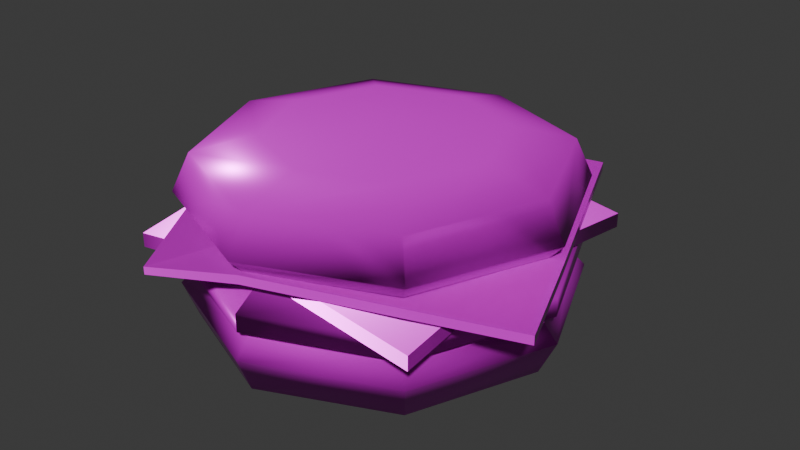# Source: hamburger.blend  (saved by Blender 5.0.119; exported with 4.5.12 LTS)
import bpy
from mathutils import Matrix  # noqa: F401  (used for matrix-valued properties, if any)

bpy.ops.wm.read_factory_settings(use_empty=True)
scene = bpy.context.scene
scene.name = 'Scene'

# ---- collections
col_collection = bpy.data.collections.new('Collection'); scene.collection.children.link(col_collection)

# ---- images (referenced by path relative to the original .blend; pixels are not part of the script)
import os
ASSET_DIR = os.environ.get("B2B_ASSET_DIR", "")  # directory of the original .blend (textures are referenced by path, not embedded)
HERE = os.path.dirname(os.path.abspath(__file__))  # packed textures are extracted next to this script under _unpacked/

def load_image(name, relpath, width, height, colorspace="sRGB"):
    """Load a texture the original file referenced (path relative to the .blend, or extracted next to this script)."""
    p = next((c for c in (os.path.join(HERE, relpath), os.path.join(ASSET_DIR, relpath)) if relpath and os.path.exists(c)), "")
    if p:
        img = bpy.data.images.load(p, check_existing=True)
        img.name = name
    else:  # same state as the original file: an image datablock whose file is absent (Cycles renders it pink)
        img = bpy.data.images.new(name, width, height)
        img.source = "FILE"
        img.filepath = "//" + (relpath or name)
    img.colorspace_settings.name = colorspace
    return img
img_hamburger_worm_001_height_png_001 = load_image('hamburger_WORM.001_Height.png.001', 'textures/hamburger/hamburger_WORM.001_Height.png', 1024, 1024, 'Non-Color')
img_hamburger_worm_001_basecolor_png_001 = load_image('hamburger_WORM.001_BaseColor.png.001', 'textures/hamburger/hamburger_WORM.001_BaseColor.png', 1024, 1024, 'sRGB')
img_hamburger_worm_001_metallic_png_001 = load_image('hamburger_WORM.001_Metallic.png.001', 'textures/hamburger/hamburger_WORM.001_Metallic.png', 1024, 1024, 'Non-Color')
img_hamburger_worm_001_roughness_png_001 = load_image('hamburger_WORM.001_Roughness.png.001', 'textures/hamburger/hamburger_WORM.001_Roughness.png', 1024, 1024, 'Non-Color')
img_hamburger_worm_001_normal_png_001 = load_image('hamburger_WORM.001_Normal.png.001', 'textures/hamburger/hamburger_WORM.001_Normal.png', 1024, 1024, 'Non-Color')

# ---- materials (node trees are filled in below, after node groups)
mat_worm_001 = bpy.data.materials.new('WORM.001')
mat_worm_001.use_backface_culling_lightprobe_volume = False
mat_worm_001.use_transparent_shadow = False

# ---- material node trees
mat_worm_001.use_nodes = True; mat_worm_001.node_tree.nodes.clear()
_N = mat_worm_001.node_tree.nodes; _L = mat_worm_001.node_tree.links
n0 = _N.new('ShaderNodeBsdfPrincipled'); n0.name = 'Principled BSDF'; n0.location = (10, 300)
n0.distribution = 'GGX'
n0.subsurface_method = 'RANDOM_WALK_SKIN'
n0.inputs[3].default_value = 1.45
n0.inputs[27].default_value = (0.0, 0.0, 0.0, 1.0)
n0.inputs[28].default_value = 1.0
n1 = _N.new('ShaderNodeOutputMaterial'); n1.name = 'Material Output'; n1.location = (300, 300)
n2 = _N.new('ShaderNodeTexImage'); n2.name = 'Image Texture'; n2.location = (84, -876)
n2.label = 'Displacement'
n2.image = img_hamburger_worm_001_height_png_001
n3 = _N.new('ShaderNodeDisplacement'); n3.name = 'Displacement'; n3.location = (110, -400)
n4 = _N.new('ShaderNodeTexImage'); n4.name = 'Image Texture.001'; n4.location = (84, -36)
n4.label = 'Base Color'
n4.image = img_hamburger_worm_001_basecolor_png_001
n5 = _N.new('ShaderNodeTexImage'); n5.name = 'Image Texture.002'; n5.location = (84, -316)
n5.label = 'Metallic'
n5.image = img_hamburger_worm_001_metallic_png_001
n6 = _N.new('ShaderNodeTexImage'); n6.name = 'Image Texture.003'; n6.location = (84, -596)
n6.label = 'Roughness'
n6.image = img_hamburger_worm_001_roughness_png_001
n7 = _N.new('ShaderNodeTexImage'); n7.name = 'Image Texture.004'; n7.location = (84, -1156)
n7.label = 'Normal'
n7.image = img_hamburger_worm_001_normal_png_001
n8 = _N.new('ShaderNodeNormalMap'); n8.name = 'Normal Map'; n8.location = (-240, -620)
n9 = _N.new('ShaderNodeMapping'); n9.name = 'Mapping'; n9.location = (229, -36)
n10 = _N.new('NodeReroute'); n10.name = 'Reroute'; n10.location = (34, -706)
n10.width = 14
n10.socket_idname = 'NodeSocketVector'
n11 = _N.new('ShaderNodeTexCoord'); n11.name = 'Texture Coordinate'; n11.location = (29, -36)
n12 = _N.new('NodeFrame'); n12.name = 'Frame'; n12.location = (-1269, 336)
n12.label = 'Mapping'
n12.width = 398
n13 = _N.new('NodeFrame'); n13.name = 'Frame.001'; n13.location = (-624, 536)
n13.label = 'Textures'
n13.width = 353
n2.parent = n13
n4.parent = n13
n5.parent = n13
n6.parent = n13
n7.parent = n13
n9.parent = n12
n10.parent = n13
n11.parent = n12
_L.new(n0.outputs[0], n1.inputs[0])
_L.new(n2.outputs[0], n3.inputs[0])
_L.new(n3.outputs[0], n1.inputs[2])
_L.new(n4.outputs[0], n0.inputs[0])
_L.new(n5.outputs[0], n0.inputs[1])
_L.new(n6.outputs[0], n0.inputs[2])
_L.new(n7.outputs[0], n8.inputs[1])
_L.new(n8.outputs[0], n0.inputs[5])
_L.new(n10.outputs[0], n4.inputs[0])
_L.new(n10.outputs[0], n5.inputs[0])
_L.new(n10.outputs[0], n6.inputs[0])
_L.new(n10.outputs[0], n2.inputs[0])
_L.new(n10.outputs[0], n7.inputs[0])
_L.new(n9.outputs[0], n10.inputs[0])
_L.new(n11.outputs[2], n9.inputs[0])
n1.is_active_output = True

# ---- world
world_world = bpy.data.worlds.new('World'); scene.world = world_world
world_world.use_nodes = True; world_world.node_tree.nodes.clear()
_N = world_world.node_tree.nodes; _L = world_world.node_tree.links
n0 = _N.new('ShaderNodeOutputWorld'); n0.name = 'World Output'; n0.location = (200, 100)
n1 = _N.new('ShaderNodeBackground'); n1.name = 'Background'; n1.location = (-200, 100)
n1.inputs[0].default_value = (0.05088, 0.05088, 0.05088, 1.0)
_L.new(n1.outputs[0], n0.inputs[0])
n0.is_active_output = True
world_world.color = (0.05088, 0.05088, 0.05088)
world_world.sun_shadow_jitter_overblur = 0.0

# ---- meshes
me_hamburger_lod_0_001 = bpy.data.meshes.new('Hamburger-LOD-0.001')
me_hamburger_lod_0_001.from_pydata([(-0.001265, 0.2023, 0.06335), (-0.001265, 0.2193, 0.04488), (-0.001947, 0.2, 0.002058), (-0.001586, -0.005078, 0.002485), (0.1449, 0.1417, 0.06335), (0.157, 0.1537, 0.04488), (0.1429, 0.1402, 0.001322), (0.2055, -0.004524, 0.06335), (0.2225, -0.004524, 0.04488), (0.202, -0.003768, 0.00275), (0.1449, -0.1507, 0.06335), (0.157, -0.1628, 0.04488), (0.1438, -0.1475, 0.00275), (-0.001265, -0.2113, 0.06335), (-0.001265, -0.2283, 0.04488), (-0.001265, -0.2113, 0.00275), (-0.0942, 0.08941, 0.2165), (-0.1475, -0.1507, 0.06335), (-0.1595, -0.1628, 0.04488), (-0.1475, -0.1507, 0.00275), (-0.001142, -0.00446, 0.2231), (-0.208, -0.004524, 0.06335), (-0.2251, -0.004524, 0.04488), (-0.205, -0.006011, 0.00275), (-0.1475, 0.1417, 0.06335), (-0.1595, 0.1537, 0.04488), (-0.1457, 0.1385, 0.00275), (-0.001265, 0.1742, 0.1217), (-0.0014, 0.2149, 0.07322), (-0.002564, 0.1705, 0.06376), (0.1296, 0.1264, 0.1192), (0.1546, 0.1513, 0.09628), (0.1546, 0.1513, 0.07583), (0.1256, 0.1246, 0.06068), (0.1807, -0.005269, 0.1206), (0.2191, -0.004524, 0.09628), (0.2191, -0.004524, 0.07583), (0.1824, -0.00511, 0.06131), (0.1269, -0.1337, 0.1206), (0.1546, -0.1604, 0.09628), (0.1546, -0.1604, 0.07583), (0.1262, -0.1332, 0.06095), (0.02944, -0.01724, 0.1451), (-0.00201, -0.1865, 0.1206), (-0.001265, -0.2249, 0.09628), (-0.001265, -0.2249, 0.07583), (-0.001265, -0.1901, 0.06195), (-0.001436, -0.006142, 0.06142), (-0.0439, 0.01314, 0.1433), (-0.1305, -0.1327, 0.1206), (-0.1571, -0.1604, 0.09628), (-0.1571, -0.1604, 0.07583), (-0.1287, -0.1332, 0.06095), (-0.1833, -0.00378, 0.1206), (-0.2217, -0.004524, 0.09628), (-0.2217, -0.004524, 0.07583), (-0.1849, -0.00511, 0.06131), (-0.1294, 0.1247, 0.1206), (-0.1571, 0.1513, 0.09628), (-0.1571, 0.1513, 0.07583), (-0.1282, 0.1224, 0.06048), (-0.001265, 0.2159, 0.09628), (0.1807, 0.1765, 0.091), (-0.1837, 0.1765, 0.091), (0.1807, -0.1879, 0.091), (-0.1837, -0.1879, 0.091), (-0.001265, -0.2113, 0.1363), (-0.001265, -0.2283, 0.1548), (-0.001528, -0.2084, 0.1984), (0.09262, 0.0891, 0.2161), (0.1449, -0.1507, 0.1363), (0.157, -0.1628, 0.1548), (0.1429, -0.1496, 0.1976), (-0.001222, 0.1299, 0.2137), (0.2055, -0.004524, 0.1363), (0.2225, -0.004524, 0.1548), (0.202, -0.005545, 0.1991), (0.1449, 0.1417, 0.1363), (0.157, 0.1537, 0.1548), (0.1431, 0.1395, 0.1984), (-0.001265, 0.2023, 0.1363), (-0.001265, 0.2193, 0.1548), (-0.001265, 0.2023, 0.1947), (0.1309, -0.005165, 0.2165), (-0.1475, 0.1417, 0.1363), (-0.1595, 0.1537, 0.1548), (-0.1443, 0.14, 0.1991), (-0.208, -0.004524, 0.1363), (-0.2251, -0.004524, 0.1548), (-0.2056, -0.004972, 0.1983), (-0.1475, -0.1507, 0.1363), (-0.1595, -0.1628, 0.1548), (-0.1445, -0.1488, 0.1986), (-0.001488, -0.1879, 0.1173), (-0.001488, 0.1765, 0.1173), (-0.1837, -0.005666, 0.1173), (0.1807, -0.005666, 0.1173), (-0.001488, -0.005666, 0.1173), (0.1807, 0.1765, 0.1076), (-0.1837, 0.1765, 0.1076), (0.1807, -0.1879, 0.1076), (-0.1837, -0.1879, 0.1076), (-0.001488, -0.1879, 0.1339), (-0.001488, 0.1765, 0.1339), (-0.1837, -0.005666, 0.1339), (0.1807, -0.005666, 0.1339), (-0.001488, -0.005666, 0.1339), (-0.2172, 0.1347, 0.1216), (-0.09815, -0.2531, 0.1165), (0.1211, 0.2416, 0.1195), (0.2652, -0.1173, 0.1183), (0.2233, -0.005138, 0.1264), (-0.1907, -0.0832, 0.1266), (0.00128, -0.22, 0.1275), (-0.07903, 0.1835, 0.1266), (-0.001488, -0.005666, 0.1266), (0.2233, -0.005138, 0.1365), (0.1211, 0.2416, 0.1297), (0.00128, -0.22, 0.1376), (0.2652, -0.1173, 0.1284), (-0.07903, 0.1835, 0.1368), (-0.2172, 0.1347, 0.1318), (-0.1907, -0.0832, 0.1368), (-0.09815, -0.2531, 0.1253), (-0.001488, -0.005666, 0.1368), (-0.134, -0.004792, 0.216), (0.09245, -0.0988, 0.2156), (-0.09431, -0.09829, 0.2162), (-0.001393, -0.137, 0.2161)], [], [(73, 16, 20), (126, 83, 20), (86, 89, 125, 16), (2, 6, 3), (46, 52, 47), (42, 34, 30), (12, 15, 3), (42, 38, 34), (42, 43, 38), (48, 53, 49), (48, 57, 53), (37, 41, 47), (48, 27, 57), (76, 79, 69, 83), (68, 72, 126, 128), (82, 86, 16, 73), (6, 2, 1, 5), (5, 1, 0, 4), (8, 5, 4, 7), (8, 9, 6, 5), (26, 2, 3), (11, 8, 7, 10), (9, 12, 3), (12, 9, 8, 11), (15, 12, 11, 14), (14, 11, 10, 13), (15, 19, 3), (19, 15, 14, 18), (6, 9, 3), (18, 14, 13, 17), (22, 18, 17, 21), (23, 19, 18, 22), (25, 22, 21, 24), (26, 23, 22, 25), (23, 26, 3), (2, 26, 25, 1), (19, 23, 3), (0, 1, 25, 24), (30, 31, 61, 27), (13, 10, 7, 4, 0, 24, 21, 17), (32, 28, 61, 31), (42, 30, 27, 48), (36, 32, 31, 35), (59, 28, 29, 60), (33, 37, 47), (37, 33, 32, 36), (35, 31, 30, 34), (40, 41, 37, 36), (39, 35, 34, 38), (40, 36, 35, 39), (52, 56, 47), (44, 39, 38, 43), (45, 40, 39, 44), (56, 60, 47), (46, 41, 40, 45), (49, 43, 42, 48), (51, 52, 46, 45), (50, 44, 43, 49), (41, 46, 47), (51, 45, 44, 50), (54, 50, 49, 53), (55, 51, 50, 54), (60, 29, 47), (56, 52, 51, 55), (59, 55, 54, 58), (59, 60, 56, 55), (58, 54, 53, 57), (61, 58, 57, 27), (29, 33, 47), (32, 33, 29, 28), (28, 59, 58, 61), (79, 82, 73, 69), (72, 68, 67, 71), (71, 67, 66, 70), (75, 71, 70, 74), (76, 72, 71, 75), (89, 92, 127, 125), (77, 78, 75, 74), (79, 76, 75, 78), (72, 76, 83, 126), (82, 79, 78, 81), (80, 81, 78, 77), (128, 126, 20), (86, 82, 81, 85), (85, 81, 80, 84), (88, 85, 84, 87), (89, 86, 85, 88), (90, 91, 88, 87), (91, 92, 89, 88), (68, 92, 91, 67), (66, 67, 91, 90), (87, 84, 80, 77, 74, 70, 66, 90), (63, 94, 97, 95), (93, 65, 95, 97), (94, 62, 96, 97), (92, 68, 128, 127), (99, 104, 106, 103), (104, 101, 102, 106), (105, 98, 103, 106), (64, 93, 97, 96), (94, 63, 99, 103), (65, 93, 102, 101), (95, 65, 101, 104), (63, 95, 104, 99), (62, 94, 103, 98), (96, 62, 98, 105), (93, 64, 100, 102), (64, 96, 105, 100), (108, 112, 115, 113), (111, 110, 113, 115), (112, 107, 114, 115), (100, 105, 106, 102), (123, 118, 124, 122), (118, 119, 116, 124), (120, 121, 122, 124), (114, 120, 117, 109), (111, 116, 119, 110), (107, 121, 120, 114), (109, 117, 116, 111), (113, 118, 123, 108), (112, 122, 121, 107), (108, 123, 122, 112), (110, 119, 118, 113), (117, 120, 124, 116), (109, 111, 115, 114), (69, 73, 20), (16, 125, 20), (125, 127, 20), (127, 128, 20), (83, 69, 20)])
me_hamburger_lod_0_001.polygons.foreach_set('use_smooth', [True] * 130)
_k = set([(62, 94), (62, 96), (63, 94), (63, 95), (64, 93), (64, 96), (64, 100), (65, 93), (65, 95), (98, 103), (98, 105), (99, 103), (99, 104), (100, 102), (100, 105), (101, 102), (101, 104), (107, 112), (107, 114), (107, 121), (108, 112), (108, 113), (108, 123), (109, 111), (109, 114), (109, 117), (110, 111), (110, 113), (110, 119), (116, 117), (116, 119), (117, 120), (118, 119), (118, 123), (120, 121), (121, 122), (122, 123)])
me_hamburger_lod_0_001.attributes.new('sharp_edge', 'BOOLEAN', 'EDGE').data.foreach_set('value', [ (min(e.vertices), max(e.vertices)) in _k for e in me_hamburger_lod_0_001.edges])
_uv = me_hamburger_lod_0_001.uv_layers.new(name='UVMap')
_uv.uv.foreach_set('vector', [0.3703, 0.541, 0.3162, 0.5387, 0.344, 0.4734, 0.3732, 0.4075, 0.41, 0.4474, 0.344, 0.4734, 0.3012, 0.5747, 0.2381, 0.5161, 0.2768, 0.5001, 0.3162, 0.5387, 0.3908, 0.06061, 0.4468, 0.1239, 0.3424, 0.1629, 0.784, 0.9997, 0.7273, 0.9373, 0.8286, 0.8979, 0.8594, 0.4305, 0.886, 0.5192, 0.8001, 0.5192, 0.3822, 0.266, 0.2975, 0.2657, 0.3424, 0.1629, 0.8594, 0.4305, 0.947, 0.4605, 0.886, 0.5192, 0.8594, 0.4305, 0.9488, 0.3759, 0.947, 0.4605, 0.8265, 0.396, 0.8053, 0.3129, 0.8901, 0.3147, 0.8265, 0.396, 0.7442, 0.3716, 0.8053, 0.3129, 0.9306, 0.9419, 0.8684, 0.9992, 0.8286, 0.8979, 0.8265, 0.396, 0.7443, 0.4553, 0.7442, 0.3716, 0.4468, 0.4332, 0.4459, 0.5183, 0.4093, 0.5017, 0.41, 0.4474, 0.3036, 0.3677, 0.3906, 0.3697, 0.3732, 0.4075, 0.3177, 0.4063, 0.3853, 0.5802, 0.3012, 0.5747, 0.3162, 0.5387, 0.3703, 0.541, 0.4468, 0.1239, 0.3908, 0.06061, 0.4068, 0.03189, 0.4776, 0.1146, 0.4776, 0.1146, 0.4068, 0.03189, 0.4167, 0.0135, 0.4945, 0.1088, 0.4716, 0.2232, 0.4776, 0.1146, 0.4945, 0.1088, 0.4917, 0.2327, 0.4716, 0.2232, 0.4436, 0.2084, 0.4468, 0.1239, 0.4776, 0.1146, 0.3018, 0.05608, 0.3908, 0.06061, 0.3424, 0.1629, 0.3915, 0.2958, 0.4716, 0.2232, 0.4917, 0.2327, 0.3977, 0.3123, 0.4436, 0.2084, 0.3822, 0.266, 0.3424, 0.1629, 0.3822, 0.266, 0.4436, 0.2084, 0.4716, 0.2232, 0.3915, 0.2958, 0.2975, 0.2657, 0.3822, 0.266, 0.3915, 0.2958, 0.2854, 0.2939, 0.2854, 0.2939, 0.3915, 0.2958, 0.3977, 0.3123, 0.278, 0.3123, 0.2975, 0.2657, 0.2386, 0.2042, 0.3424, 0.1629, 0.2386, 0.2042, 0.2975, 0.2657, 0.2854, 0.2939, 0.2098, 0.2159, 0.4468, 0.1239, 0.4436, 0.2084, 0.3424, 0.1629, 0.2098, 0.2159, 0.2854, 0.2939, 0.278, 0.3123, 0.1913, 0.2241, 0.2081, 0.1044, 0.2098, 0.2159, 0.1913, 0.2241, 0.1882, 0.09666, 0.2379, 0.1189, 0.2386, 0.2042, 0.2098, 0.2159, 0.2081, 0.1044, 0.2916, 0.02335, 0.2081, 0.1044, 0.1882, 0.09666, 0.2832, 0.0003004, 0.3018, 0.05608, 0.2379, 0.1189, 0.2081, 0.1044, 0.2916, 0.02335, 0.2379, 0.1189, 0.3018, 0.05608, 0.3424, 0.1629, 0.3908, 0.06061, 0.3018, 0.05608, 0.2916, 0.02335, 0.4068, 0.03189, 0.2386, 0.2042, 0.2379, 0.1189, 0.3424, 0.1629, 0.4167, 0.0135, 0.4068, 0.03189, 0.2916, 0.02335, 0.2832, 0.0003004, 0.04058, 0.2745, 0.0671, 0.274, 0.07141, 0.3769, 0.04017, 0.3675, 0.2559, 0.6254, 0.3515, 0.6254, 0.4191, 0.6931, 0.4191, 0.7887, 0.3515, 0.8564, 0.2559, 0.8564, 0.1882, 0.7887, 0.1882, 0.6931, 0.07917, 0.2737, 0.08772, 0.3757, 0.07141, 0.3769, 0.0671, 0.274, 0.8594, 0.4305, 0.8001, 0.5192, 0.7443, 0.4553, 0.8265, 0.396, 0.07871, 0.1834, 0.07917, 0.2737, 0.0671, 0.274, 0.06678, 0.1835, 0.1481, 0.2818, 0.1445, 0.3763, 0.1172, 0.363, 0.1258, 0.2816, 0.9307, 0.8564, 0.9306, 0.9419, 0.8286, 0.8979, 0.1033, 0.183, 0.1031, 0.2736, 0.07917, 0.2737, 0.07871, 0.1834, 0.06678, 0.1835, 0.0671, 0.274, 0.04058, 0.2745, 0.04017, 0.183, 0.0792, 0.09668, 0.1011, 0.09658, 0.1033, 0.183, 0.07871, 0.1834, 0.06768, 0.09666, 0.06678, 0.1835, 0.04017, 0.183, 0.04278, 0.09627, 0.0792, 0.09668, 0.07871, 0.1834, 0.06678, 0.1835, 0.06768, 0.09666, 0.7273, 0.9373, 0.7273, 0.8528, 0.8286, 0.8979, 0.06936, 0.0003004, 0.06768, 0.09666, 0.04278, 0.09627, 0.04232, 0.009118, 0.08291, 0.0006681, 0.0792, 0.09668, 0.06768, 0.09666, 0.06936, 0.0003004, 0.7273, 0.8528, 0.7896, 0.7959, 0.8286, 0.8979, 0.106, 0.01083, 0.1011, 0.09658, 0.0792, 0.09668, 0.08291, 0.0006681, 0.8901, 0.3147, 0.9488, 0.3759, 0.8594, 0.4305, 0.8265, 0.396, 0.1466, 0.1074, 0.1233, 0.1077, 0.1154, 0.01298, 0.1407, 0.001005, 0.1588, 0.1069, 0.1556, 0.0003005, 0.1876, 0.01083, 0.1867, 0.1068, 0.8684, 0.9992, 0.784, 0.9997, 0.8286, 0.8979, 0.1466, 0.1074, 0.1407, 0.001005, 0.1556, 0.0003005, 0.1588, 0.1069, 0.1595, 0.1964, 0.1588, 0.1069, 0.1867, 0.1068, 0.1858, 0.1966, 0.1477, 0.1966, 0.1466, 0.1074, 0.1588, 0.1069, 0.1595, 0.1964, 0.7896, 0.7959, 0.8708, 0.7998, 0.8286, 0.8979, 0.1234, 0.1964, 0.1233, 0.1077, 0.1466, 0.1074, 0.1477, 0.1966, 0.1481, 0.2818, 0.1477, 0.1966, 0.1595, 0.1964, 0.1594, 0.2819, 0.1481, 0.2818, 0.1258, 0.2816, 0.1234, 0.1964, 0.1477, 0.1966, 0.1594, 0.2819, 0.1595, 0.1964, 0.1858, 0.1966, 0.184, 0.282, 0.1594, 0.3767, 0.1594, 0.2819, 0.184, 0.282, 0.1876, 0.3664, 0.8708, 0.7998, 0.9307, 0.8564, 0.8286, 0.8979, 0.07917, 0.2737, 0.1031, 0.2736, 0.1148, 0.3628, 0.08772, 0.3757, 0.1445, 0.3763, 0.1481, 0.2818, 0.1594, 0.2819, 0.1594, 0.3767, 0.4459, 0.5183, 0.3853, 0.5802, 0.3703, 0.541, 0.4093, 0.5017, 0.3906, 0.3697, 0.3036, 0.3677, 0.2915, 0.3355, 0.4061, 0.341, 0.4061, 0.341, 0.2915, 0.3355, 0.283, 0.3129, 0.4157, 0.3224, 0.4783, 0.4231, 0.4061, 0.341, 0.4157, 0.3224, 0.4952, 0.4169, 0.4468, 0.4332, 0.3906, 0.3697, 0.4061, 0.341, 0.4783, 0.4231, 0.2381, 0.5161, 0.2406, 0.428, 0.2781, 0.4445, 0.2768, 0.5001, 0.4959, 0.5419, 0.4753, 0.5327, 0.4783, 0.4231, 0.4952, 0.4169, 0.4459, 0.5183, 0.4468, 0.4332, 0.4783, 0.4231, 0.4753, 0.5327, 0.3906, 0.3697, 0.4468, 0.4332, 0.41, 0.4474, 0.3732, 0.4075, 0.3853, 0.5802, 0.4459, 0.5183, 0.4753, 0.5327, 0.3959, 0.6081, 0.4022, 0.6248, 0.3959, 0.6081, 0.4753, 0.5327, 0.4959, 0.5419, 0.3177, 0.4063, 0.3732, 0.4075, 0.344, 0.4734, 0.3012, 0.5747, 0.3853, 0.5802, 0.3959, 0.6081, 0.2882, 0.6047, 0.2882, 0.6047, 0.3959, 0.6081, 0.4022, 0.6248, 0.2811, 0.6233, 0.2073, 0.5293, 0.2882, 0.6047, 0.2811, 0.6233, 0.1882, 0.5381, 0.2381, 0.5161, 0.3012, 0.5747, 0.2882, 0.6047, 0.2073, 0.5293, 0.1882, 0.408, 0.2082, 0.4159, 0.2073, 0.5293, 0.1882, 0.5381, 0.2082, 0.4159, 0.2406, 0.428, 0.2381, 0.5161, 0.2073, 0.5293, 0.3036, 0.3677, 0.2406, 0.428, 0.2082, 0.4159, 0.2915, 0.3355, 0.283, 0.3129, 0.2915, 0.3355, 0.2082, 0.4159, 0.1882, 0.408, 0.7273, 0.7277, 0.7273, 0.632, 0.7949, 0.5644, 0.8905, 0.5644, 0.9582, 0.632, 0.9582, 0.7277, 0.8905, 0.7953, 0.7949, 0.7953, 0.7267, 0.5831, 0.7205, 0.6919, 0.6116, 0.69, 0.6116, 0.5748, 0.5026, 0.6919, 0.4965, 0.5831, 0.6116, 0.5748, 0.6116, 0.69, 0.7205, 0.6919, 0.7207, 0.801, 0.6116, 0.7989, 0.6116, 0.69, 0.2406, 0.428, 0.3036, 0.3677, 0.3177, 0.4063, 0.2781, 0.4445, 0.7417, 0.2228, 0.7429, 0.1116, 0.853, 0.1116, 0.853, 0.2217, 0.7429, 0.1116, 0.7417, 0.0003004, 0.853, 0.001436, 0.853, 0.1116, 0.9631, 0.1116, 0.9642, 0.2228, 0.853, 0.2217, 0.853, 0.1116, 0.5025, 0.801, 0.5026, 0.6919, 0.6116, 0.69, 0.6116, 0.7989, 0.02956, 0.1104, 0.01366, 0.0003004, 0.02368, 0.0003004, 0.03957, 0.1104, 0.01366, 0.661, 0.02956, 0.5509, 0.03957, 0.5509, 0.02368, 0.661, 0.6116, 0.5748, 0.4965, 0.5831, 0.4972, 0.5732, 0.6116, 0.5644, 0.7267, 0.5831, 0.6116, 0.5748, 0.6116, 0.5644, 0.726, 0.5732, 0.01366, 0.2205, 0.02956, 0.1104, 0.03957, 0.1104, 0.02368, 0.2205, 0.02956, 0.3306, 0.01366, 0.2205, 0.02368, 0.2205, 0.03957, 0.3306, 0.02956, 0.5509, 0.01366, 0.4408, 0.02368, 0.4408, 0.03957, 0.5509, 0.01366, 0.4408, 0.02956, 0.3306, 0.03957, 0.3306, 0.02368, 0.4408, 0.4965, 0.01751, 0.6121, 0.0003004, 0.6176, 0.1237, 0.4951, 0.08109, 0.5714, 0.2523, 0.4987, 0.2523, 0.4951, 0.08109, 0.6176, 0.1237, 0.6121, 0.0003004, 0.7411, 0.02961, 0.7407, 0.1179, 0.6176, 0.1237, 0.9642, 0.0003004, 0.9631, 0.1116, 0.853, 0.1116, 0.853, 0.001436, 0.7416, 0.3289, 0.7436, 0.3926, 0.6217, 0.4364, 0.6255, 0.3129, 0.7436, 0.3926, 0.7414, 0.5638, 0.6689, 0.5638, 0.6217, 0.4364, 0.4982, 0.4326, 0.4965, 0.344, 0.6255, 0.3129, 0.6217, 0.4364, 0.006402, 0.573, 0.01254, 0.573, 0.00826, 0.6989, 0.002121, 0.6989, 0.5714, 0.2523, 0.5717, 0.2584, 0.4991, 0.2584, 0.4987, 0.2523, 0.003377, 0.4844, 0.009516, 0.4844, 0.01254, 0.573, 0.006402, 0.573, 0.7333, 0.2431, 0.7335, 0.2492, 0.5717, 0.2584, 0.5714, 0.2523, 0.006921, 0.1715, 0.01306, 0.1715, 0.005609, 0.2348, 0.0003004, 0.2348, 0.006403, 0.3517, 0.01254, 0.3517, 0.009516, 0.4844, 0.003377, 0.4844, 0.0003004, 0.2348, 0.005609, 0.2348, 0.01254, 0.3517, 0.006403, 0.3517, 0.001353, 0.0003004, 0.007492, 0.0003004, 0.01306, 0.1715, 0.006921, 0.1715, 0.5076, 0.5582, 0.4982, 0.4326, 0.6217, 0.4364, 0.6689, 0.5638, 0.7333, 0.2431, 0.5714, 0.2523, 0.6176, 0.1237, 0.7407, 0.1179, 0.4093, 0.5017, 0.3703, 0.541, 0.344, 0.4734, 0.3162, 0.5387, 0.2768, 0.5001, 0.344, 0.4734, 0.2768, 0.5001, 0.2781, 0.4445, 0.344, 0.4734, 0.2781, 0.4445, 0.3177, 0.4063, 0.344, 0.4734, 0.41, 0.4474, 0.4093, 0.5017, 0.344, 0.4734])
me_hamburger_lod_0_001.materials.append(mat_worm_001)
me_hamburger_lod_0_001.update()

# ---- objects
ob_hamburger = bpy.data.objects.new('Hamburger', me_hamburger_lod_0_001)

# ---- transforms, parenting, visibility, modifiers, constraints
ob_hamburger.location = (0.0, 0.0, 0.0)

# ---- collection membership
col_collection.objects.link(ob_hamburger)

# ---- scene / render settings (as saved in the file)
scene.frame_start = 1; scene.frame_end = 250; scene.frame_set(0)
scene.render.engine = 'BLENDER_EEVEE_NEXT'
scene.render.bake_bias = 0.0
scene.render.bake_samples = 0
scene.cycles.sampling_pattern = 'TABULATED_SOBOL'
scene.eevee.use_volume_custom_range = False
bpy.context.view_layer.update()

# ---- added for rendering (the .blend has no active camera and no usable light): camera, sun
cam_auto = bpy.data.cameras.new('AutoCamera')
cam_auto.lens = 50.0
cam_auto.sensor_width = 36.0
cam_auto.clip_end = 1000.0
ob_auto_camera = bpy.data.objects.new('AutoCamera', cam_auto)
scene.collection.objects.link(ob_auto_camera)
ob_auto_camera.location = (0.696417, -0.817358, 0.653272)
ob_auto_camera.rotation_euler = (1.09748, -7.21219e-08, 0.694738)
scene.camera = ob_auto_camera
light_auto_sun = bpy.data.lights.new('AutoSun', 'SUN')
light_auto_sun.energy = 3.0
light_auto_sun.angle = 0.0523599
ob_auto_sun = bpy.data.objects.new('AutoSun', light_auto_sun)
scene.collection.objects.link(ob_auto_sun)
ob_auto_sun.rotation_euler = (0.872665, 0.174533, 0.523599)
bpy.context.view_layer.update()
